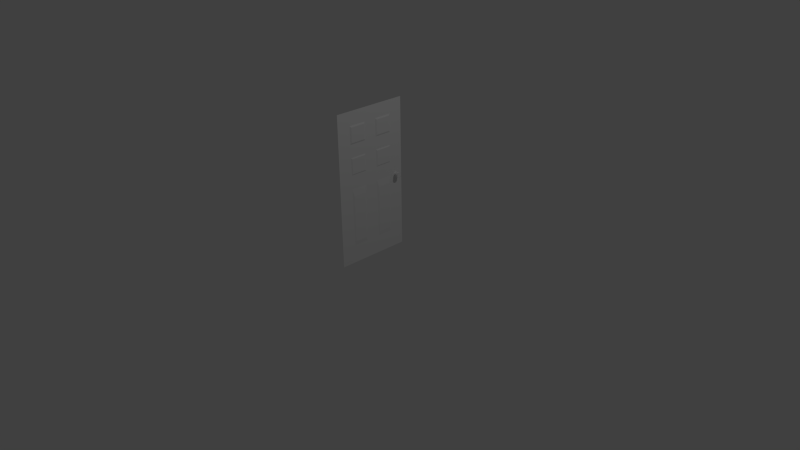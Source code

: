 # Source: portePlate.blend  (saved by Blender 2.70.0; exported with 4.5.12 LTS)
import bpy
from mathutils import Matrix  # noqa: F401  (used for matrix-valued properties, if any)

bpy.ops.wm.read_factory_settings(use_empty=True)
scene = bpy.context.scene
scene.name = 'Scene'

# ---- collections
col_collection_1 = bpy.data.collections.new('Collection 1'); scene.collection.children.link(col_collection_1)

# ---- world
world_world = bpy.data.worlds.new('World'); scene.world = world_world
world_world.color = (0.05088, 0.05088, 0.05088)
world_world.use_sun_shadow = False
world_world.sun_shadow_jitter_overblur = 0.0
world_world.cycles.sampling_method = 'MANUAL'
world_world.cycles.sample_map_resolution = 256

# ---- cameras
cam_camera = bpy.data.cameras.new('Camera')
cam_camera.clip_end = 100.0
cam_camera.lens = 35.0
cam_camera.sensor_width = 32.0
cam_camera.sensor_height = 18.0
cam_camera.ortho_scale = 7.314
cam_camera.dof.focus_distance = 0.0
cam_camera.dof.aperture_fstop = 128.0

# ---- lights
light_lamp = bpy.data.lights.new('Lamp', 'POINT')
light_lamp.transmission_factor = 0.0
light_lamp.cutoff_distance = 30.0
light_lamp.energy = 100.0
light_lamp.shadow_buffer_clip_start = 1.001
light_lamp.shadow_soft_size = 0.1
light_lamp.shadow_maximum_resolution = 0.006
light_lamp.use_absolute_resolution = True
light_lamp.cycles.use_multiple_importance_sampling = False

# ---- meshes
me_cylinder = bpy.data.meshes.new('Cylinder')
me_cylinder.from_pydata([(0.0, 1.0, -1.0), (0.0, 1.0, 1.0), (0.1951, 0.9808, -1.0), (0.1951, 0.9808, 1.0), (0.3827, 0.9239, -1.0), (0.3827, 0.9239, 1.0), (0.5556, 0.8315, -1.0), (0.5556, 0.8315, 1.0), (0.7071, 0.7071, -1.0), (0.7071, 0.7071, 1.0), (0.8315, 0.5556, -1.0), (0.8315, 0.5556, 1.0), (0.9239, 0.3827, -1.0), (0.9239, 0.3827, 1.0), (0.9808, 0.1951, -1.0), (0.9808, 0.1951, 1.0), (1.0, 7.55e-08, -1.0), (1.0, 7.55e-08, 1.0), (0.9808, -0.1951, -1.0), (0.9808, -0.1951, 1.0), (0.9239, -0.3827, -1.0), (0.9239, -0.3827, 1.0), (0.8315, -0.5556, -1.0), (0.8315, -0.5556, 1.0), (0.7071, -0.7071, -1.0), (0.7071, -0.7071, 1.0), (0.5556, -0.8315, -1.0), (0.5556, -0.8315, 1.0), (0.3827, -0.9239, -1.0), (0.3827, -0.9239, 1.0), (0.1951, -0.9808, -1.0), (0.1951, -0.9808, 1.0), (-3.258e-07, -1.0, -1.0), (-3.258e-07, -1.0, 1.0), (-0.1951, -0.9808, -1.0), (-0.1951, -0.9808, 1.0), (-0.3827, -0.9239, -1.0), (-0.3827, -0.9239, 1.0), (-0.5556, -0.8315, -1.0), (-0.5556, -0.8315, 1.0), (-0.7071, -0.7071, -1.0), (-0.7071, -0.7071, 1.0), (-0.8315, -0.5556, -1.0), (-0.8315, -0.5556, 1.0), (-0.9239, -0.3827, -1.0), (-0.9239, -0.3827, 1.0), (-0.9808, -0.1951, -1.0), (-0.9808, -0.1951, 1.0), (-1.0, 9.656e-07, -1.0), (-1.0, 9.656e-07, 1.0), (-0.9808, 0.1951, -1.0), (-0.9808, 0.1951, 1.0), (-0.9239, 0.3827, -1.0), (-0.9239, 0.3827, 1.0), (-0.8315, 0.5556, -1.0), (-0.8315, 0.5556, 1.0), (-0.7071, 0.7071, -1.0), (-0.7071, 0.7071, 1.0), (-0.5556, 0.8315, -1.0), (-0.5556, 0.8315, 1.0), (-0.3827, 0.9239, -1.0), (-0.3827, 0.9239, 1.0), (-0.1951, 0.9808, -1.0), (-0.1951, 0.9808, 1.0), (-2.357e-08, 0.9386, 0.01953), (0.1831, 0.9206, 0.01953), (0.3592, 0.8672, 0.01953), (0.5215, 0.7804, 0.01953), (0.6637, 0.6637, 0.01953), (0.7804, 0.5215, 0.01953), (0.8672, 0.3592, 0.01953), (0.9206, 0.1831, 0.01953), (0.9386, 6.778e-08, 0.01953), (0.9206, -0.1831, 0.01953), (0.8672, -0.3592, 0.01953), (0.7804, -0.5215, 0.01953), (0.6637, -0.6637, 0.01953), (0.5215, -0.7804, 0.01953), (0.3592, -0.8672, 0.01953), (0.1831, -0.9206, 0.01953), (-3.072e-07, -0.9386, 0.01953), (-0.1831, -0.9206, 0.01953), (-0.3592, -0.8672, 0.01953), (-0.5215, -0.7804, 0.01953), (-0.6637, -0.6637, 0.01953), (-0.7804, -0.5215, 0.01953), (-0.8672, -0.3592, 0.01953), (-0.9206, -0.1831, 0.01953), (-0.9386, 9.104e-07, 0.01953), (-0.9206, 0.1831, 0.01953), (-0.8672, 0.3592, 0.01953), (-0.7804, 0.5215, 0.01953), (-0.6637, 0.6637, 0.01953), (-0.5215, 0.7804, 0.01953), (-0.3592, 0.8672, 0.01953), (-0.1831, 0.9206, 0.01953), (0.0633, 0.3182, -0.05386), (0.1242, 0.2998, -0.05386), (0.1803, 0.2698, -0.05386), (0.2294, 0.2294, -0.05386), (0.2698, 0.1803, -0.05386), (0.2998, 0.1242, -0.05386), (0.3182, 0.0633, -0.05386), (0.3245, -3.524e-08, -0.05386), (0.3182, -0.0633, -0.05386), (0.2998, -0.1242, -0.05386), (0.2698, -0.1803, -0.05386), (0.2294, -0.2294, -0.05386), (0.1803, -0.2698, -0.05386), (0.1242, -0.2998, -0.05386), (0.0633, -0.3182, -0.05386), (-1.116e-07, -0.3245, -0.05386), (-0.0633, -0.3182, -0.05386), (-0.1242, -0.2998, -0.05386), (-0.1803, -0.2698, -0.05386), (-0.2294, -0.2294, -0.05386), (-0.2698, -0.1803, -0.05386), (-0.2998, -0.1242, -0.05386), (-0.3182, -0.0633, -0.05386), (-0.3245, 3.614e-07, -0.05386), (-0.3182, 0.0633, -0.05386), (-0.2998, 0.1242, -0.05386), (-0.2698, 0.1803, -0.05386), (-0.2294, 0.2294, -0.05386), (-0.1803, 0.2698, -0.05386), (-0.1242, 0.2998, -0.05386), (-0.0633, 0.3182, -0.05386), (-2.407e-07, 0.3245, -0.05386), (0.06745, 0.3391, -0.75), (0.1323, 0.3194, -0.75), (0.1921, 0.2875, -0.75), (0.2445, 0.2445, -0.75), (0.2875, 0.1921, -0.75), (0.3194, 0.1323, -0.75), (0.3391, 0.06745, -0.75), (0.3457, -2.429e-08, -0.75), (0.3391, -0.06745, -0.75), (0.3194, -0.1323, -0.75), (0.2875, -0.1921, -0.75), (0.2445, -0.2445, -0.75), (0.1921, -0.2875, -0.75), (0.1323, -0.3194, -0.75), (0.06745, -0.3391, -0.75), (-1.263e-07, -0.3457, -0.75), (-0.06745, -0.3391, -0.75), (-0.1323, -0.3194, -0.75), (-0.1921, -0.2875, -0.75), (-0.2445, -0.2445, -0.75), (-0.2875, -0.1921, -0.75), (-0.3194, -0.1323, -0.75), (-0.3391, -0.06745, -0.75), (-0.3457, 3.669e-07, -0.75), (-0.3391, 0.06745, -0.75), (-0.3194, 0.1323, -0.75), (-0.2875, 0.1921, -0.75), (-0.2445, 0.2445, -0.75), (-0.1921, 0.2875, -0.75), (-0.1323, 0.3194, -0.75), (-0.06745, 0.3391, -0.75), (-2.495e-07, 0.3457, -0.75), (0.1758, 0.8836, -0.1365), (0.3448, 0.8324, -0.1365), (0.5005, 0.7491, -0.1365), (0.6371, 0.6371, -0.1365), (0.7491, 0.5005, -0.1365), (0.8324, 0.3448, -0.1365), (0.8836, 0.1758, -0.1365), (0.901, 5.413e-08, -0.1365), (0.8836, -0.1758, -0.1365), (0.8324, -0.3448, -0.1365), (0.7491, -0.5005, -0.1365), (0.6371, -0.6371, -0.1365), (0.5005, -0.7491, -0.1365), (0.3448, -0.8324, -0.1365), (0.1758, -0.8836, -0.1365), (-3.057e-07, -0.901, -0.1365), (-0.1758, -0.8836, -0.1365), (-0.3448, -0.8324, -0.1365), (-0.5005, -0.7491, -0.1365), (-0.6371, -0.6371, -0.1365), (-0.7491, -0.5005, -0.1365), (-0.8324, -0.3448, -0.1365), (-0.8836, -0.1758, -0.1365), (-0.901, 8.742e-07, -0.1365), (-0.8836, 0.1758, -0.1365), (-0.8324, 0.3448, -0.1365), (-0.7491, 0.5005, -0.1365), (-0.6371, 0.6371, -0.1365), (-0.5005, 0.7491, -0.1365), (-0.3448, 0.8324, -0.1365), (-0.1758, 0.8836, -0.1365), (-2.809e-08, 0.901, -0.1365), (24.28, -20.71, -1.137), (24.28, -13.57, -1.137), (20.24, -14.69, -0.8432), (20.24, -19.59, -0.8432), (-1.431, -20.71, -1.086), (-1.431, -13.57, -1.086), (2.615, -14.69, -0.8082), (2.615, -19.59, -0.8082), (-5.002, -9.286, -1.15), (-5.002, -2.143, -1.15), (-5.775, -2.916, -0.863), (-5.775, -8.513, -0.863), (-12.15, -9.286, -1.136), (-12.15, -2.143, -1.136), (-11.37, -2.916, -0.8519), (-11.37, -8.513, -0.8519), (-28.57, -25.71, -1.067), (28.57, -25.71, -0.9333), (-28.57, 2.857, -1.067), (28.57, 2.857, -0.9333), (-16.43, -20.71, -1.128), (-16.43, -13.57, -1.128), (-17.2, -14.34, -0.8403), (-17.2, -19.94, -0.8403), (-23.57, -20.71, -1.113), (-23.57, -13.57, -1.113), (-22.8, -14.34, -0.8292), (-22.8, -19.94, -0.8292), (-5.002, -20.71, -1.15), (-5.002, -13.57, -1.15), (-5.775, -14.34, -0.863), (-5.775, -19.94, -0.863), (-12.15, -20.71, -1.136), (-12.15, -13.57, -1.136), (-11.37, -14.34, -0.8519), (-11.37, -19.94, -0.8519), (-16.43, -9.286, -1.128), (-16.43, -2.143, -1.128), (-17.2, -2.916, -0.8403), (-17.2, -8.513, -0.8403), (-23.57, -9.286, -1.113), (-23.57, -2.143, -1.113), (-22.8, -2.916, -0.8292), (-22.8, -8.513, -0.8292), (24.28, -9.286, -1.137), (24.28, -2.143, -1.137), (20.24, -3.266, -0.8432), (20.24, -8.162, -0.8432), (-1.431, -9.286, -1.086), (-1.431, -2.143, -1.086), (2.615, -3.266, -0.8082), (2.615, -8.162, -0.8082)], [], [(1, 3, 5, 66, 65, 64, 95, 94, 61, 63), (66, 5, 7, 9, 11, 13, 70, 69, 68, 67), (70, 13, 15, 17, 19, 21, 74, 73, 72, 71), (74, 21, 23, 25, 27, 29, 78, 77, 76, 75), (78, 29, 31, 33, 35, 37, 82, 81, 80, 79), (86, 45, 47, 49, 51, 53, 90, 89, 88, 87), (3, 1, 63, 61, 59, 57, 55, 53, 51, 49, 47, 45, 43, 41, 39, 37, 35, 33, 31, 29, 27, 25, 23, 21, 19, 17, 15, 13, 11, 9, 7, 5), (90, 53, 55, 57, 59, 61, 94, 93, 92, 91), (12, 133, 134, 135, 136, 137, 20, 18, 16, 14), (64, 65, 66, 161, 160, 191, 190, 189, 94, 95), (161, 66, 67, 68, 69, 70, 165, 164, 163, 162), (165, 70, 71, 72, 73, 74, 169, 168, 167, 166), (169, 74, 75, 76, 77, 78, 173, 172, 171, 170), (82, 37, 39, 41, 43, 45, 86, 85, 84, 83), (177, 82, 83, 84, 85, 86, 181, 180, 179, 178), (181, 86, 87, 88, 89, 90, 185, 184, 183, 182), (185, 90, 91, 92, 93, 94, 189, 188, 187, 186), (101, 165, 166, 167, 168, 169, 105, 104, 103, 102), (137, 105, 106, 107, 108, 109, 141, 140, 139, 138), (105, 169, 170, 171, 172, 173, 109, 108, 107, 106), (109, 173, 174, 175, 176, 177, 113, 112, 111, 110), (113, 177, 178, 179, 180, 181, 117, 116, 115, 114), (145, 113, 114, 115, 116, 117, 149, 148, 147, 146), (191, 160, 161, 97, 96, 127, 126, 125, 189, 190), (97, 161, 162, 163, 164, 165, 101, 100, 99, 98), (159, 128, 129, 4, 2, 0, 62, 60, 157, 158), (4, 129, 130, 131, 132, 133, 12, 10, 8, 6), (28, 141, 142, 143, 144, 145, 36, 34, 32, 30), (36, 145, 146, 147, 148, 149, 44, 42, 40, 38), (44, 149, 150, 151, 152, 153, 52, 50, 48, 46), (52, 153, 154, 155, 156, 157, 60, 58, 56, 54), (149, 117, 118, 119, 120, 121, 153, 152, 151, 150), (20, 137, 138, 139, 140, 141, 28, 26, 24, 22), (129, 97, 98, 99, 100, 101, 133, 132, 131, 130), (141, 109, 110, 111, 112, 113, 145, 144, 143, 142), (173, 78, 79, 80, 81, 82, 177, 176, 175, 174), (117, 181, 182, 183, 184, 185, 121, 120, 119, 118), (121, 185, 186, 187, 188, 189, 125, 124, 123, 122), (153, 121, 122, 123, 124, 125, 157, 156, 155, 154), (127, 96, 97, 129, 128, 159, 158, 157, 125, 126), (133, 101, 102, 103, 104, 105, 137, 136, 135, 134), (196, 197, 193, 192), (197, 198, 194, 193), (198, 199, 195, 194), (199, 196, 192, 195), (192, 193, 194, 195), (199, 198, 197, 196), (204, 205, 201, 200), (205, 206, 202, 201), (206, 207, 203, 202), (207, 204, 200, 203), (200, 201, 202, 203), (207, 206, 205, 204), (208, 209, 211, 210), (216, 217, 213, 212), (217, 218, 214, 213), (218, 219, 215, 214), (219, 216, 212, 215), (212, 213, 214, 215), (219, 218, 217, 216), (224, 225, 221, 220), (225, 226, 222, 221), (226, 227, 223, 222), (227, 224, 220, 223), (220, 221, 222, 223), (227, 226, 225, 224), (232, 233, 229, 228), (233, 234, 230, 229), (234, 235, 231, 230), (235, 232, 228, 231), (228, 229, 230, 231), (235, 234, 233, 232), (240, 241, 237, 236), (241, 242, 238, 237), (242, 243, 239, 238), (243, 240, 236, 239), (236, 237, 238, 239), (243, 242, 241, 240)])
_uv = me_cylinder.uv_layers.new(name='UVMap')
_uv.uv.foreach_set('vector', [0.5636, 0.5487, 0.5635, 0.5476, 0.5632, 0.5466, 0.5628, 0.5467, 0.5631, 0.5477, 0.5632, 0.5487, 0.5631, 0.5497, 0.5628, 0.5507, 0.5632, 0.5508, 0.5635, 0.5498, 0.5628, 0.5467, 0.5632, 0.5466, 0.5627, 0.5456, 0.562, 0.5448, 0.5611, 0.5441, 0.5602, 0.5436, 0.5601, 0.5439, 0.5609, 0.5444, 0.5617, 0.545, 0.5624, 0.5458, 0.5601, 0.5439, 0.5602, 0.5436, 0.5592, 0.5433, 0.5581, 0.5432, 0.557, 0.5433, 0.556, 0.5436, 0.5561, 0.5439, 0.5571, 0.5436, 0.5581, 0.5435, 0.5591, 0.5436, 0.5561, 0.5439, 0.556, 0.5436, 0.555, 0.5441, 0.5542, 0.5448, 0.5535, 0.5456, 0.553, 0.5466, 0.5533, 0.5467, 0.5538, 0.5458, 0.5544, 0.545, 0.5552, 0.5444, 0.5533, 0.5467, 0.553, 0.5466, 0.5527, 0.5476, 0.5526, 0.5487, 0.5527, 0.5498, 0.553, 0.5508, 0.5533, 0.5507, 0.553, 0.5497, 0.5529, 0.5487, 0.553, 0.5477, 0.5561, 0.5535, 0.556, 0.5538, 0.557, 0.5541, 0.5581, 0.5542, 0.5592, 0.5541, 0.5602, 0.5538, 0.5601, 0.5535, 0.5591, 0.5537, 0.5581, 0.5538, 0.5571, 0.5537, 0.5635, 0.5476, 0.5636, 0.5487, 0.5635, 0.5498, 0.5632, 0.5508, 0.5627, 0.5518, 0.562, 0.5526, 0.5611, 0.5533, 0.5602, 0.5538, 0.5592, 0.5541, 0.5581, 0.5542, 0.557, 0.5541, 0.556, 0.5538, 0.555, 0.5533, 0.5542, 0.5526, 0.5535, 0.5518, 0.553, 0.5508, 0.5527, 0.5498, 0.5526, 0.5487, 0.5527, 0.5476, 0.553, 0.5466, 0.5535, 0.5456, 0.5542, 0.5448, 0.555, 0.5441, 0.556, 0.5436, 0.557, 0.5433, 0.5581, 0.5432, 0.5592, 0.5433, 0.5602, 0.5436, 0.5611, 0.5441, 0.562, 0.5448, 0.5627, 0.5456, 0.5632, 0.5466, 0.5601, 0.5535, 0.5602, 0.5538, 0.5611, 0.5533, 0.562, 0.5526, 0.5627, 0.5518, 0.5632, 0.5508, 0.5628, 0.5507, 0.5624, 0.5516, 0.5617, 0.5523, 0.5609, 0.553, 0.5602, 0.5436, 0.5588, 0.5469, 0.5585, 0.5468, 0.5581, 0.5468, 0.5577, 0.5468, 0.5574, 0.5469, 0.556, 0.5436, 0.557, 0.5433, 0.5581, 0.5432, 0.5592, 0.5433, 0.5632, 0.5487, 0.5631, 0.5477, 0.5628, 0.5467, 0.5627, 0.5468, 0.5629, 0.5477, 0.563, 0.5487, 0.5629, 0.5497, 0.5627, 0.5506, 0.5628, 0.5507, 0.5631, 0.5497, 0.5627, 0.5468, 0.5628, 0.5467, 0.5624, 0.5458, 0.5617, 0.545, 0.5609, 0.5444, 0.5601, 0.5439, 0.56, 0.5441, 0.5608, 0.5446, 0.5616, 0.5452, 0.5622, 0.5459, 0.56, 0.5441, 0.5601, 0.5439, 0.5591, 0.5436, 0.5581, 0.5435, 0.5571, 0.5436, 0.5561, 0.5439, 0.5562, 0.5441, 0.5571, 0.5438, 0.5581, 0.5437, 0.559, 0.5438, 0.5562, 0.5441, 0.5561, 0.5439, 0.5552, 0.5444, 0.5544, 0.545, 0.5538, 0.5458, 0.5533, 0.5467, 0.5535, 0.5468, 0.554, 0.5459, 0.5546, 0.5452, 0.5553, 0.5446, 0.5533, 0.5507, 0.553, 0.5508, 0.5535, 0.5518, 0.5542, 0.5526, 0.555, 0.5533, 0.556, 0.5538, 0.5561, 0.5535, 0.5552, 0.553, 0.5544, 0.5523, 0.5538, 0.5516, 0.5535, 0.5506, 0.5533, 0.5507, 0.5538, 0.5516, 0.5544, 0.5523, 0.5552, 0.553, 0.5561, 0.5535, 0.5562, 0.5533, 0.5553, 0.5528, 0.5546, 0.5522, 0.554, 0.5514, 0.5562, 0.5533, 0.5561, 0.5535, 0.5571, 0.5537, 0.5581, 0.5538, 0.5591, 0.5537, 0.5601, 0.5535, 0.56, 0.5533, 0.559, 0.5535, 0.5581, 0.5536, 0.5571, 0.5535, 0.56, 0.5533, 0.5601, 0.5535, 0.5609, 0.553, 0.5617, 0.5523, 0.5624, 0.5516, 0.5628, 0.5507, 0.5627, 0.5506, 0.5622, 0.5514, 0.5616, 0.5522, 0.5608, 0.5528, 0.5588, 0.547, 0.56, 0.5441, 0.559, 0.5438, 0.5581, 0.5437, 0.5571, 0.5438, 0.5562, 0.5441, 0.5574, 0.547, 0.5577, 0.5469, 0.5581, 0.5469, 0.5584, 0.5469, 0.5574, 0.5469, 0.5574, 0.547, 0.5571, 0.5472, 0.5568, 0.5474, 0.5566, 0.5477, 0.5564, 0.548, 0.5563, 0.548, 0.5565, 0.5476, 0.5567, 0.5473, 0.557, 0.5471, 0.5574, 0.547, 0.5562, 0.5441, 0.5553, 0.5446, 0.5546, 0.5452, 0.554, 0.5459, 0.5535, 0.5468, 0.5564, 0.548, 0.5566, 0.5477, 0.5568, 0.5474, 0.5571, 0.5472, 0.5564, 0.548, 0.5535, 0.5468, 0.5532, 0.5477, 0.5531, 0.5487, 0.5532, 0.5497, 0.5535, 0.5506, 0.5564, 0.5494, 0.5563, 0.549, 0.5563, 0.5487, 0.5563, 0.5483, 0.5564, 0.5494, 0.5535, 0.5506, 0.554, 0.5514, 0.5546, 0.5522, 0.5553, 0.5528, 0.5562, 0.5533, 0.5574, 0.5503, 0.5571, 0.5502, 0.5568, 0.5499, 0.5566, 0.5497, 0.5563, 0.5494, 0.5564, 0.5494, 0.5566, 0.5497, 0.5568, 0.5499, 0.5571, 0.5502, 0.5574, 0.5503, 0.5574, 0.5504, 0.557, 0.5503, 0.5567, 0.55, 0.5565, 0.5497, 0.563, 0.5487, 0.5629, 0.5477, 0.5627, 0.5468, 0.5597, 0.548, 0.5598, 0.5483, 0.5599, 0.5487, 0.5598, 0.549, 0.5597, 0.5494, 0.5627, 0.5506, 0.5629, 0.5497, 0.5597, 0.548, 0.5627, 0.5468, 0.5622, 0.5459, 0.5616, 0.5452, 0.5608, 0.5446, 0.56, 0.5441, 0.5588, 0.547, 0.5591, 0.5472, 0.5593, 0.5474, 0.5596, 0.5477, 0.56, 0.5487, 0.5599, 0.5483, 0.5598, 0.548, 0.5632, 0.5466, 0.5635, 0.5476, 0.5636, 0.5487, 0.5635, 0.5497, 0.5632, 0.5508, 0.5598, 0.5494, 0.5599, 0.549, 0.5632, 0.5466, 0.5598, 0.548, 0.5597, 0.5476, 0.5594, 0.5473, 0.5591, 0.5471, 0.5588, 0.5469, 0.5602, 0.5436, 0.5611, 0.5441, 0.562, 0.5448, 0.5627, 0.5456, 0.553, 0.5466, 0.5563, 0.548, 0.5562, 0.5483, 0.5562, 0.5487, 0.5562, 0.549, 0.5563, 0.5494, 0.553, 0.5508, 0.5527, 0.5497, 0.5526, 0.5487, 0.5527, 0.5476, 0.553, 0.5508, 0.5563, 0.5494, 0.5565, 0.5497, 0.5567, 0.55, 0.557, 0.5503, 0.5574, 0.5504, 0.556, 0.5538, 0.555, 0.5532, 0.5542, 0.5526, 0.5535, 0.5517, 0.556, 0.5538, 0.5574, 0.5504, 0.5577, 0.5505, 0.5581, 0.5506, 0.5585, 0.5505, 0.5588, 0.5504, 0.5602, 0.5538, 0.5592, 0.5541, 0.5581, 0.5542, 0.557, 0.5541, 0.5602, 0.5538, 0.5588, 0.5504, 0.5591, 0.5503, 0.5594, 0.55, 0.5597, 0.5497, 0.5598, 0.5494, 0.5632, 0.5508, 0.5627, 0.5517, 0.562, 0.5526, 0.5611, 0.5532, 0.5574, 0.5504, 0.5574, 0.5503, 0.5577, 0.5504, 0.5581, 0.5505, 0.5584, 0.5504, 0.5588, 0.5503, 0.5588, 0.5504, 0.5585, 0.5505, 0.5581, 0.5506, 0.5577, 0.5505, 0.556, 0.5436, 0.5574, 0.5469, 0.557, 0.5471, 0.5567, 0.5473, 0.5565, 0.5476, 0.5563, 0.548, 0.553, 0.5466, 0.5535, 0.5456, 0.5542, 0.5448, 0.555, 0.5441, 0.5598, 0.548, 0.5597, 0.548, 0.5596, 0.5477, 0.5593, 0.5474, 0.5591, 0.5472, 0.5588, 0.547, 0.5588, 0.5469, 0.5591, 0.5471, 0.5594, 0.5473, 0.5597, 0.5476, 0.5563, 0.548, 0.5564, 0.548, 0.5563, 0.5483, 0.5563, 0.5487, 0.5563, 0.549, 0.5564, 0.5494, 0.5563, 0.5494, 0.5562, 0.549, 0.5562, 0.5487, 0.5562, 0.5483, 0.5535, 0.5468, 0.5533, 0.5467, 0.553, 0.5477, 0.5529, 0.5487, 0.553, 0.5497, 0.5533, 0.5507, 0.5535, 0.5506, 0.5532, 0.5497, 0.5531, 0.5487, 0.5532, 0.5477, 0.5574, 0.5503, 0.5562, 0.5533, 0.5571, 0.5535, 0.5581, 0.5536, 0.559, 0.5535, 0.56, 0.5533, 0.5588, 0.5503, 0.5584, 0.5504, 0.5581, 0.5505, 0.5577, 0.5504, 0.5588, 0.5503, 0.56, 0.5533, 0.5608, 0.5528, 0.5616, 0.5522, 0.5622, 0.5514, 0.5627, 0.5506, 0.5597, 0.5494, 0.5596, 0.5497, 0.5593, 0.5499, 0.5591, 0.5502, 0.5588, 0.5504, 0.5588, 0.5503, 0.5591, 0.5502, 0.5593, 0.5499, 0.5596, 0.5497, 0.5597, 0.5494, 0.5598, 0.5494, 0.5597, 0.5497, 0.5594, 0.55, 0.5591, 0.5503, 0.5599, 0.5487, 0.5598, 0.5483, 0.5597, 0.548, 0.5598, 0.548, 0.5599, 0.5483, 0.56, 0.5487, 0.5599, 0.549, 0.5598, 0.5494, 0.5597, 0.5494, 0.5598, 0.549, 0.5588, 0.5469, 0.5588, 0.547, 0.5584, 0.5469, 0.5581, 0.5469, 0.5577, 0.5469, 0.5574, 0.547, 0.5574, 0.5469, 0.5577, 0.5468, 0.5581, 0.5468, 0.5585, 0.5468, 0.4442, 0.5565, 0.4835, 0.5565, 0.4835, 0.4152, 0.4442, 0.4152, 0.4835, 0.5565, 0.4773, 0.5343, 0.4773, 0.4374, 0.4835, 0.4152, 0.4773, 0.5343, 0.4504, 0.5343, 0.4504, 0.4374, 0.4773, 0.4374, 0.4504, 0.5343, 0.4442, 0.5565, 0.4442, 0.4152, 0.4504, 0.4374, 0.4442, 0.4152, 0.4835, 0.4152, 0.4773, 0.4374, 0.4504, 0.4374, 0.4504, 0.5343, 0.4773, 0.5343, 0.4835, 0.5565, 0.4442, 0.5565, 0.507, 0.6154, 0.5463, 0.6154, 0.5463, 0.5762, 0.507, 0.5762, 0.5463, 0.6154, 0.5421, 0.6112, 0.5421, 0.5804, 0.5463, 0.5762, 0.5421, 0.6112, 0.5113, 0.6112, 0.5113, 0.5804, 0.5421, 0.5804, 0.5113, 0.6112, 0.507, 0.6154, 0.507, 0.5762, 0.5113, 0.5804, 0.507, 0.5762, 0.5463, 0.5762, 0.5421, 0.5804, 0.5113, 0.5804, 0.5113, 0.6112, 0.5421, 0.6112, 0.5463, 0.6154, 0.507, 0.6154, 0.4167, 0.7057, 0.4167, 0.3916, 0.5738, 0.3916, 0.5738, 0.7057, 0.4442, 0.6782, 0.4835, 0.6782, 0.4835, 0.639, 0.4442, 0.639, 0.4835, 0.6782, 0.4792, 0.674, 0.4792, 0.6432, 0.4835, 0.639, 0.4792, 0.674, 0.4485, 0.674, 0.4485, 0.6432, 0.4792, 0.6432, 0.4485, 0.674, 0.4442, 0.6782, 0.4442, 0.639, 0.4485, 0.6432, 0.4442, 0.639, 0.4835, 0.639, 0.4792, 0.6432, 0.4485, 0.6432, 0.4485, 0.674, 0.4792, 0.674, 0.4835, 0.6782, 0.4442, 0.6782, 0.4442, 0.6154, 0.4835, 0.6154, 0.4835, 0.5762, 0.4442, 0.5762, 0.4835, 0.6154, 0.4792, 0.6112, 0.4792, 0.5804, 0.4835, 0.5762, 0.4792, 0.6112, 0.4485, 0.6112, 0.4485, 0.5804, 0.4792, 0.5804, 0.4485, 0.6112, 0.4442, 0.6154, 0.4442, 0.5762, 0.4485, 0.5804, 0.4442, 0.5762, 0.4835, 0.5762, 0.4792, 0.5804, 0.4485, 0.5804, 0.4485, 0.6112, 0.4792, 0.6112, 0.4835, 0.6154, 0.4442, 0.6154, 0.507, 0.6782, 0.5463, 0.6782, 0.5463, 0.639, 0.507, 0.639, 0.5463, 0.6782, 0.5421, 0.674, 0.5421, 0.6432, 0.5463, 0.639, 0.5421, 0.674, 0.5113, 0.674, 0.5113, 0.6432, 0.5421, 0.6432, 0.5113, 0.674, 0.507, 0.6782, 0.507, 0.639, 0.5113, 0.6432, 0.507, 0.639, 0.5463, 0.639, 0.5421, 0.6432, 0.5113, 0.6432, 0.5113, 0.674, 0.5421, 0.674, 0.5463, 0.6782, 0.507, 0.6782, 0.507, 0.5565, 0.5463, 0.5565, 0.5463, 0.4152, 0.507, 0.4152, 0.5463, 0.5565, 0.5401, 0.5343, 0.5401, 0.4374, 0.5463, 0.4152, 0.5401, 0.5343, 0.5132, 0.5343, 0.5132, 0.4374, 0.5401, 0.4374, 0.5132, 0.5343, 0.507, 0.5565, 0.507, 0.4152, 0.5132, 0.4374, 0.507, 0.4152, 0.5463, 0.4152, 0.5401, 0.4374, 0.5132, 0.4374, 0.5132, 0.5343, 0.5401, 0.5343, 0.5463, 0.5565, 0.507, 0.5565])
me_cylinder.use_remesh_preserve_volume = False
me_cylinder.use_remesh_preserve_attributes = False
me_cylinder.use_mirror_vertex_groups = False
me_cylinder.update()

# ---- objects
ob_cylinder = bpy.data.objects.new('Cylinder', me_cylinder)
ob_lamp = bpy.data.objects.new('Lamp', light_lamp)
ob_camera = bpy.data.objects.new('Camera', cam_camera)

# ---- transforms, parenting, visibility, modifiers, constraints
ob_cylinder.location = (0.035, 0.4, 1.0)
ob_cylinder.rotation_euler = (0.0, 1.569, 0.0)
ob_cylinder.scale = (0.035, 0.035, 0.035)
ob_cylinder.lineart.crease_threshold = 0.0
ob_lamp.location = (4.076, 1.005, 5.904)
ob_lamp.rotation_euler = (0.6503, 0.05522, 1.866)
ob_lamp.lock_rotations_4d = False
ob_lamp.empty_display_type = 'ARROWS'
ob_lamp.color = (0.0, 0.0, 0.0, 0.0)
ob_lamp.lineart.crease_threshold = 0.0
ob_camera.location = (7.481, -6.508, 5.344)
ob_camera.rotation_euler = (1.109, 0.01082, 0.8149)
ob_camera.lock_rotations_4d = False
ob_camera.empty_display_type = 'ARROWS'
ob_camera.color = (0.0, 0.0, 0.0, 0.0)
ob_camera.display_type = 'WIRE'
ob_camera.lineart.crease_threshold = 0.0

# ---- collection membership
col_collection_1.objects.link(ob_cylinder)
col_collection_1.objects.link(ob_lamp)
col_collection_1.objects.link(ob_camera)

# ---- scene / render settings (as saved in the file)
scene.camera = ob_camera
scene.frame_start = 1; scene.frame_end = 250; scene.frame_set(1)
scene.render.engine = 'BLENDER_EEVEE_NEXT'
scene.render.resolution_percentage = 50
scene.render.dither_intensity = 0.0
scene.cycles.use_denoising = False
scene.cycles.samples = 10
scene.cycles.sampling_pattern = 'TABULATED_SOBOL'
scene.cycles.light_sampling_threshold = 0.0
scene.cycles.use_adaptive_sampling = False
scene.cycles.use_light_tree = False
scene.cycles.blur_glossy = 0.0
scene.cycles.volume_bounces = 1
scene.cycles.pixel_filter_type = 'GAUSSIAN'
scene.cycles.sample_clamp_indirect = 0.0
scene.view_settings.view_transform = 'Standard'
bpy.context.view_layer.update()
